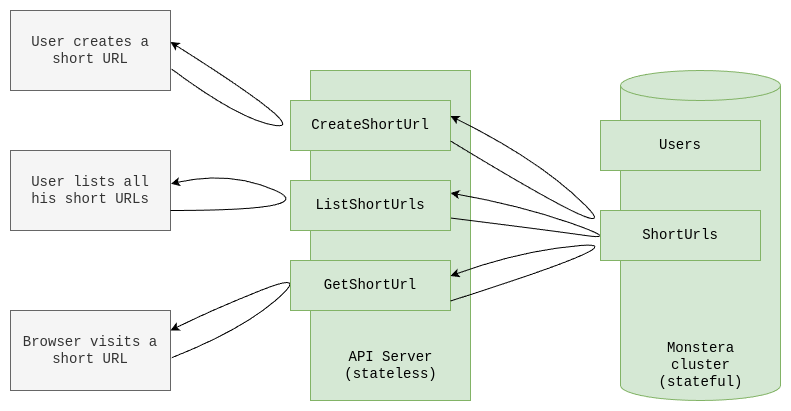

The diagram above was exported from draw.io. Its source (the exported page's mxGraphModel, read from the mxfile embedded in the PNG):
<mxGraphModel dx="2586" dy="1475" grid="1" gridSize="10" guides="1" tooltips="1" connect="1" arrows="1" fold="1" page="1" pageScale="1" pageWidth="3300" pageHeight="4681" math="0" shadow="0">
  <root>
    <mxCell id="0" />
    <mxCell id="1" parent="0" />
    <mxCell id="2" value="&lt;font face=&quot;Courier New&quot;&gt;&lt;span style=&quot;font-size: 14px;&quot;&gt;User lists all&lt;/span&gt;&lt;/font&gt;&lt;div&gt;&lt;font face=&quot;Courier New&quot;&gt;&lt;span style=&quot;font-size: 14px;&quot;&gt;his short URLs&lt;/span&gt;&lt;/font&gt;&lt;/div&gt;" style="rounded=0;whiteSpace=wrap;html=1;fillColor=#f5f5f5;fontColor=#333333;strokeColor=#666666;" vertex="1" parent="1">
      <mxGeometry x="1720" y="750" width="160" height="80" as="geometry" />
    </mxCell>
    <mxCell id="3" value="&lt;span style=&quot;font-family: &amp;quot;Courier New&amp;quot;; font-size: 14px;&quot;&gt;Browser visits a short URL&lt;/span&gt;" style="rounded=0;whiteSpace=wrap;html=1;fillColor=#f5f5f5;fontColor=#333333;strokeColor=#666666;" vertex="1" parent="1">
      <mxGeometry x="1720" y="910" width="160" height="80" as="geometry" />
    </mxCell>
    <mxCell id="4" value="" style="curved=1;endArrow=classic;html=1;rounded=0;exitX=1;exitY=0.75;exitDx=0;exitDy=0;entryX=1.003;entryY=0.415;entryDx=0;entryDy=0;entryPerimeter=0;" edge="1" source="2" target="2" parent="1">
      <mxGeometry width="50" height="50" relative="1" as="geometry">
        <mxPoint x="1970" y="780" as="sourcePoint" />
        <mxPoint x="1880" y="700" as="targetPoint" />
        <Array as="points">
          <mxPoint x="2030" y="810" />
          <mxPoint x="1940" y="770" />
        </Array>
      </mxGeometry>
    </mxCell>
    <mxCell id="5" value="" style="curved=1;endArrow=classic;html=1;rounded=0;exitX=1.008;exitY=0.59;exitDx=0;exitDy=0;entryX=1;entryY=0.25;entryDx=0;entryDy=0;exitPerimeter=0;" edge="1" source="3" target="3" parent="1">
      <mxGeometry width="50" height="50" relative="1" as="geometry">
        <mxPoint x="1880" y="897" as="sourcePoint" />
        <mxPoint x="1880" y="870" as="targetPoint" />
        <Array as="points">
          <mxPoint x="1950" y="930" />
          <mxPoint x="2020" y="870" />
          <mxPoint x="1920" y="910" />
        </Array>
      </mxGeometry>
    </mxCell>
    <mxCell id="6" value="" style="rounded=0;whiteSpace=wrap;html=1;fillColor=#d5e8d4;strokeColor=#82b366;" vertex="1" parent="1">
      <mxGeometry x="2020" y="670" width="160" height="330" as="geometry" />
    </mxCell>
    <mxCell id="7" value="" style="curved=1;endArrow=classic;html=1;rounded=0;exitX=1;exitY=0.75;exitDx=0;exitDy=0;entryX=1;entryY=0.25;entryDx=0;entryDy=0;" edge="1" source="12" target="12" parent="1">
      <mxGeometry width="50" height="50" relative="1" as="geometry">
        <mxPoint x="2180" y="807" as="sourcePoint" />
        <mxPoint x="2180" y="780" as="targetPoint" />
        <Array as="points">
          <mxPoint x="2260" y="830" />
          <mxPoint x="2330" y="840" />
          <mxPoint x="2230" y="805" />
        </Array>
      </mxGeometry>
    </mxCell>
    <mxCell id="8" value="" style="shape=cylinder3;whiteSpace=wrap;html=1;boundedLbl=1;backgroundOutline=1;size=15;fillColor=#d5e8d4;strokeColor=#82b366;" vertex="1" parent="1">
      <mxGeometry x="2330" y="670" width="160" height="330" as="geometry" />
    </mxCell>
    <mxCell id="9" value="&lt;font face=&quot;Courier New&quot;&gt;&lt;span style=&quot;font-size: 14px;&quot;&gt;User creates a short URL&lt;/span&gt;&lt;/font&gt;" style="rounded=0;whiteSpace=wrap;html=1;fillColor=#f5f5f5;fontColor=#333333;strokeColor=#666666;" vertex="1" parent="1">
      <mxGeometry x="1720" y="610" width="160" height="80" as="geometry" />
    </mxCell>
    <mxCell id="10" value="" style="curved=1;endArrow=classic;html=1;rounded=0;exitX=1.008;exitY=0.59;exitDx=0;exitDy=0;entryX=1;entryY=0.25;entryDx=0;entryDy=0;exitPerimeter=0;" edge="1" parent="1">
      <mxGeometry width="50" height="50" relative="1" as="geometry">
        <mxPoint x="1881" y="668.5" as="sourcePoint" />
        <mxPoint x="1880" y="641.5" as="targetPoint" />
        <Array as="points">
          <mxPoint x="1950" y="720" />
          <mxPoint x="2020" y="730" />
        </Array>
      </mxGeometry>
    </mxCell>
    <mxCell id="11" value="&lt;font style=&quot;font-size: 14px;&quot; face=&quot;Courier New&quot;&gt;CreateShortUrl&lt;/font&gt;" style="rounded=0;whiteSpace=wrap;html=1;fillColor=#d5e8d4;strokeColor=#82b366;" vertex="1" parent="1">
      <mxGeometry x="2000" y="700" width="160" height="50" as="geometry" />
    </mxCell>
    <mxCell id="12" value="&lt;font style=&quot;font-size: 14px;&quot; face=&quot;Courier New&quot;&gt;ListShortUrls&lt;/font&gt;" style="rounded=0;whiteSpace=wrap;html=1;fillColor=#d5e8d4;strokeColor=#82b366;" vertex="1" parent="1">
      <mxGeometry x="2000" y="780" width="160" height="50" as="geometry" />
    </mxCell>
    <mxCell id="13" value="&lt;font style=&quot;font-size: 14px;&quot; face=&quot;Courier New&quot;&gt;GetShortUrl&lt;/font&gt;" style="rounded=0;whiteSpace=wrap;html=1;fillColor=#d5e8d4;strokeColor=#82b366;" vertex="1" parent="1">
      <mxGeometry x="2000" y="860" width="160" height="50" as="geometry" />
    </mxCell>
    <mxCell id="14" value="" style="curved=1;endArrow=classic;html=1;rounded=0;exitX=1;exitY=0.75;exitDx=0;exitDy=0;entryX=1;entryY=0.25;entryDx=0;entryDy=0;" edge="1" parent="1">
      <mxGeometry width="50" height="50" relative="1" as="geometry">
        <mxPoint x="2160" y="900.5" as="sourcePoint" />
        <mxPoint x="2160" y="875.5" as="targetPoint" />
        <Array as="points">
          <mxPoint x="2350" y="840" />
          <mxPoint x="2230" y="850" />
        </Array>
      </mxGeometry>
    </mxCell>
    <mxCell id="15" value="" style="curved=1;endArrow=classic;html=1;rounded=0;exitX=1;exitY=0.75;exitDx=0;exitDy=0;entryX=1;entryY=0.25;entryDx=0;entryDy=0;" edge="1" parent="1">
      <mxGeometry width="50" height="50" relative="1" as="geometry">
        <mxPoint x="2160" y="740.5" as="sourcePoint" />
        <mxPoint x="2160" y="715.5" as="targetPoint" />
        <Array as="points">
          <mxPoint x="2340" y="850" />
          <mxPoint x="2250" y="760" />
        </Array>
      </mxGeometry>
    </mxCell>
    <mxCell id="16" value="&lt;font style=&quot;font-size: 14px;&quot; face=&quot;Courier New&quot;&gt;API Server&lt;/font&gt;&lt;div&gt;&lt;font style=&quot;font-size: 14px;&quot; face=&quot;Courier New&quot;&gt;(stateless)&lt;/font&gt;&lt;/div&gt;" style="text;html=1;align=center;verticalAlign=middle;resizable=0;points=[];autosize=1;strokeColor=none;fillColor=none;" vertex="1" parent="1">
      <mxGeometry x="2040" y="940" width="120" height="50" as="geometry" />
    </mxCell>
    <mxCell id="17" value="&lt;span style=&quot;font-family: &amp;quot;Courier New&amp;quot;; font-size: 14px; text-wrap-mode: wrap;&quot;&gt;Monstera cluster&lt;/span&gt;&lt;div&gt;&lt;span style=&quot;font-family: &amp;quot;Courier New&amp;quot;; font-size: 14px; text-wrap-mode: wrap;&quot;&gt;(stateful)&lt;/span&gt;&lt;/div&gt;" style="text;html=1;align=center;verticalAlign=middle;resizable=0;points=[];autosize=1;strokeColor=none;fillColor=none;" vertex="1" parent="1">
      <mxGeometry x="2330" y="940" width="160" height="50" as="geometry" />
    </mxCell>
    <mxCell id="18" value="&lt;font style=&quot;font-size: 14px;&quot; face=&quot;Courier New&quot;&gt;ShortU&lt;/font&gt;&lt;span style=&quot;font-size: 14px; font-family: &amp;quot;Courier New&amp;quot;; background-color: transparent; color: light-dark(rgb(0, 0, 0), rgb(255, 255, 255));&quot;&gt;rls&lt;/span&gt;" style="rounded=0;whiteSpace=wrap;html=1;fillColor=#d5e8d4;strokeColor=#82b366;" vertex="1" parent="1">
      <mxGeometry x="2310" y="810" width="160" height="50" as="geometry" />
    </mxCell>
    <mxCell id="19" value="&lt;font face=&quot;Courier New&quot;&gt;&lt;span style=&quot;font-size: 14px;&quot;&gt;Users&lt;/span&gt;&lt;/font&gt;" style="rounded=0;whiteSpace=wrap;html=1;fillColor=#d5e8d4;strokeColor=#82b366;" vertex="1" parent="1">
      <mxGeometry x="2310" y="720" width="160" height="50" as="geometry" />
    </mxCell>
  </root>
</mxGraphModel>